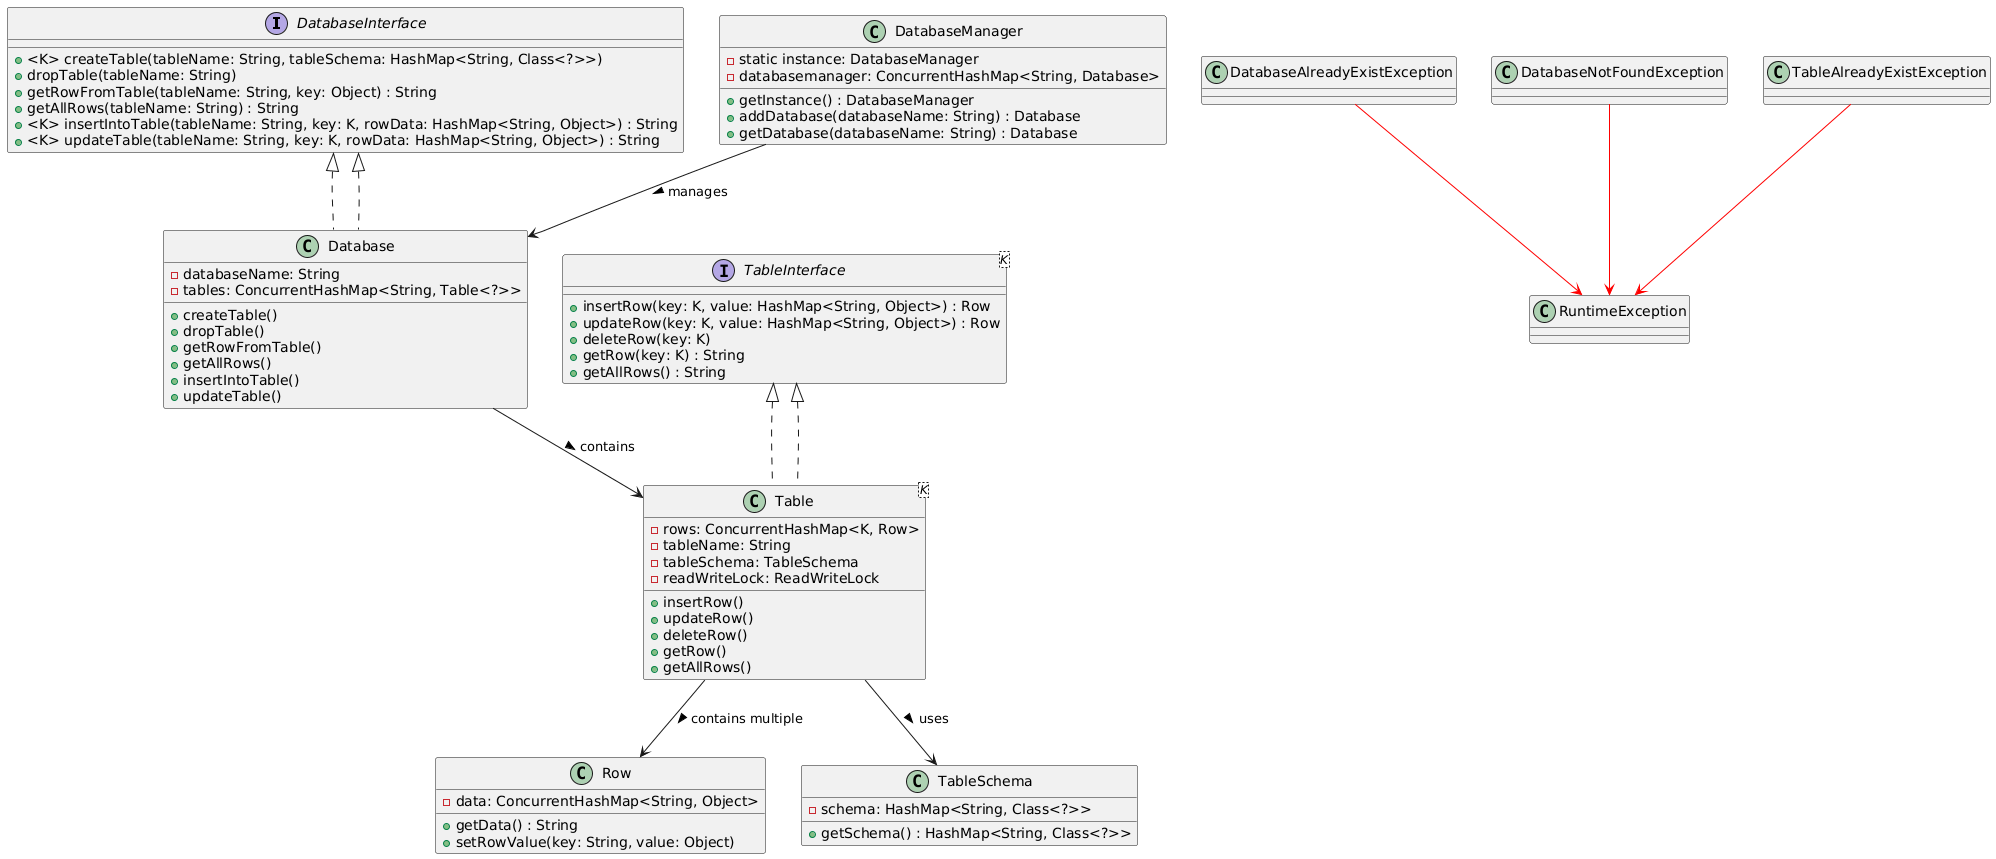

The diagram above was rendered by PlantUML. Its source (embedded in the PNG):
@startuml
' ===========================
'        INTERFACES
' ===========================

interface DatabaseInterface {
    + <K> createTable(tableName: String, tableSchema: HashMap<String, Class<?>>)
    + dropTable(tableName: String)
    + getRowFromTable(tableName: String, key: Object) : String
    + getAllRows(tableName: String) : String
    + <K> insertIntoTable(tableName: String, key: K, rowData: HashMap<String, Object>) : String
    + <K> updateTable(tableName: String, key: K, rowData: HashMap<String, Object>) : String
}

interface TableInterface<K> {
    + insertRow(key: K, value: HashMap<String, Object>) : Row
    + updateRow(key: K, value: HashMap<String, Object>) : Row
    + deleteRow(key: K)
    + getRow(key: K) : String
    + getAllRows() : String
}

' ===========================
'        CORE CLASSES
' ===========================

class Database implements DatabaseInterface {
    - databaseName: String
    - tables: ConcurrentHashMap<String, Table<?>>
    + createTable()
    + dropTable()
    + getRowFromTable()
    + getAllRows()
    + insertIntoTable()
    + updateTable()
}

class DatabaseManager {
    - static instance: DatabaseManager
    - databasemanager: ConcurrentHashMap<String, Database>
    + getInstance() : DatabaseManager
    + addDatabase(databaseName: String) : Database
    + getDatabase(databaseName: String) : Database
}

class Table<K> implements TableInterface<K> {
    - rows: ConcurrentHashMap<K, Row>
    - tableName: String
    - tableSchema: TableSchema
    - readWriteLock: ReadWriteLock
    + insertRow()
    + updateRow()
    + deleteRow()
    + getRow()
    + getAllRows()
}

class Row {
    - data: ConcurrentHashMap<String, Object>
    + getData() : String
    + setRowValue(key: String, value: Object)
}

class TableSchema {
    - schema: HashMap<String, Class<?>>
    + getSchema() : HashMap<String, Class<?>>
}

' ===========================
'      EXCEPTIONS
' ===========================

class DatabaseAlreadyExistException
class DatabaseNotFoundException
class TableAlreadyExistException

DatabaseAlreadyExistException -[#red]-> RuntimeException
DatabaseNotFoundException -[#red]-> RuntimeException
TableAlreadyExistException -[#red]-> RuntimeException

' ===========================
'      RELATIONSHIPS
' ===========================

DatabaseManager --> Database : manages >
Database --> Table : contains >

Table --> TableSchema : uses >
Table --> Row : contains multiple >

DatabaseInterface <|.. Database
TableInterface <|.. Table
@enduml